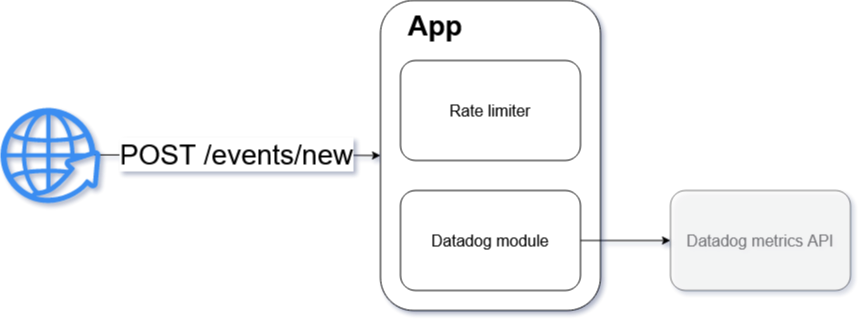

The diagram above was exported from draw.io. Its source (the exported page's mxGraphModel, read from the mxfile embedded in the PNG):
<mxGraphModel dx="1673" dy="835" grid="1" gridSize="10" guides="1" tooltips="1" connect="1" arrows="1" fold="1" page="1" pageScale="1.5" pageWidth="1169" pageHeight="826" background="none" math="0" shadow="0">
  <root>
    <mxCell id="0" style=";html=1;" />
    <mxCell id="1" style=";html=1;" parent="0" />
    <mxCell id="Ne5UwmtRAceN48FHf7E--2" value="" style="rounded=1;whiteSpace=wrap;html=1;" vertex="1" parent="1">
      <mxGeometry x="780" y="500" width="220" height="310" as="geometry" />
    </mxCell>
    <mxCell id="Ne5UwmtRAceN48FHf7E--3" value="&lt;div style=&quot;font-size: 16px&quot;&gt;Rate limiter&lt;/div&gt;" style="rounded=1;whiteSpace=wrap;html=1;fontSize=16;" vertex="1" parent="1">
      <mxGeometry x="800" y="560" width="180" height="100" as="geometry" />
    </mxCell>
    <mxCell id="Ne5UwmtRAceN48FHf7E--6" style="edgeStyle=orthogonalEdgeStyle;rounded=0;orthogonalLoop=1;jettySize=auto;html=1;exitX=1;exitY=0.5;exitDx=0;exitDy=0;entryX=0;entryY=0.5;entryDx=0;entryDy=0;fontSize=16;" edge="1" parent="1" source="Ne5UwmtRAceN48FHf7E--4" target="Ne5UwmtRAceN48FHf7E--5">
      <mxGeometry relative="1" as="geometry" />
    </mxCell>
    <mxCell id="Ne5UwmtRAceN48FHf7E--4" value="Datadog module" style="rounded=1;whiteSpace=wrap;html=1;fontSize=16;" vertex="1" parent="1">
      <mxGeometry x="800" y="690" width="180" height="100" as="geometry" />
    </mxCell>
    <mxCell id="Ne5UwmtRAceN48FHf7E--5" value="Datadog metrics API" style="rounded=1;whiteSpace=wrap;html=1;fontSize=16;opacity=50;textOpacity=50;" vertex="1" parent="1">
      <mxGeometry x="1070" y="690" width="180" height="100" as="geometry" />
    </mxCell>
    <mxCell id="Ne5UwmtRAceN48FHf7E--7" value="App" style="text;html=1;strokeColor=none;fillColor=none;align=center;verticalAlign=middle;whiteSpace=wrap;rounded=0;fontSize=28;fontStyle=1" vertex="1" parent="1">
      <mxGeometry x="780" y="500" width="110" height="50" as="geometry" />
    </mxCell>
    <mxCell id="Ne5UwmtRAceN48FHf7E--9" value="POST /events/new" style="edgeStyle=orthogonalEdgeStyle;rounded=0;orthogonalLoop=1;jettySize=auto;html=1;exitX=0.899;exitY=0.494;exitDx=0;exitDy=0;entryX=0;entryY=0.5;entryDx=0;entryDy=0;fontSize=28;exitPerimeter=0;" edge="1" parent="1" source="Ne5UwmtRAceN48FHf7E--10" target="Ne5UwmtRAceN48FHf7E--2">
      <mxGeometry relative="1" as="geometry">
        <mxPoint x="450" y="655" as="sourcePoint" />
      </mxGeometry>
    </mxCell>
    <mxCell id="Ne5UwmtRAceN48FHf7E--10" value="" style="sketch=0;html=1;aspect=fixed;strokeColor=none;shadow=0;align=center;verticalAlign=top;fillColor=#3B8DF1;shape=mxgraph.gcp2.globe_world;fontSize=28;" vertex="1" parent="1">
      <mxGeometry x="400" y="607.5" width="100" height="95" as="geometry" />
    </mxCell>
  </root>
</mxGraphModel>